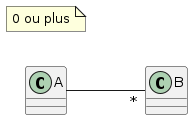

The diagram above was rendered by PlantUML. Its source (embedded in the PNG):
@startuml
left to right direction

A -- "*" B

class A {
}

class B {
}

note as N1
  0 ou plus
end note
@enduml